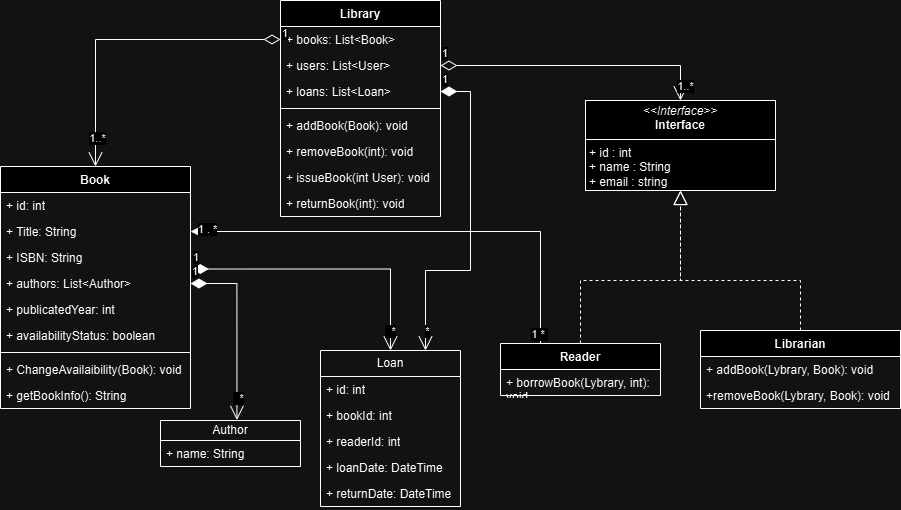

The diagram above was exported from draw.io. Its source (the exported page's mxGraphModel, read from the mxfile embedded in the PNG):
<mxGraphModel dx="2280" dy="768" grid="1" gridSize="10" guides="1" tooltips="1" connect="1" arrows="1" fold="1" page="1" pageScale="1" pageWidth="827" pageHeight="1169" math="0" shadow="0">
  <root>
    <mxCell id="0" />
    <mxCell id="1" parent="0" />
    <mxCell id="OGdssk0rM3YR_qGVjY4R-1" value="Library" style="swimlane;fontStyle=1;align=center;verticalAlign=top;childLayout=stackLayout;horizontal=1;startSize=26;horizontalStack=0;resizeParent=1;resizeParentMax=0;resizeLast=0;collapsible=1;marginBottom=0;whiteSpace=wrap;html=1;" parent="1" vertex="1">
      <mxGeometry x="150" y="120" width="160" height="216" as="geometry" />
    </mxCell>
    <mxCell id="OGdssk0rM3YR_qGVjY4R-2" value="+ books: List&amp;lt;Book&amp;gt;" style="text;strokeColor=none;fillColor=none;align=left;verticalAlign=top;spacingLeft=4;spacingRight=4;overflow=hidden;rotatable=0;points=[[0,0.5],[1,0.5]];portConstraint=eastwest;whiteSpace=wrap;html=1;" parent="OGdssk0rM3YR_qGVjY4R-1" vertex="1">
      <mxGeometry y="26" width="160" height="26" as="geometry" />
    </mxCell>
    <mxCell id="OGdssk0rM3YR_qGVjY4R-5" value="+ users: List&amp;lt;User&amp;gt;" style="text;strokeColor=none;fillColor=none;align=left;verticalAlign=top;spacingLeft=4;spacingRight=4;overflow=hidden;rotatable=0;points=[[0,0.5],[1,0.5]];portConstraint=eastwest;whiteSpace=wrap;html=1;" parent="OGdssk0rM3YR_qGVjY4R-1" vertex="1">
      <mxGeometry y="52" width="160" height="26" as="geometry" />
    </mxCell>
    <mxCell id="OGdssk0rM3YR_qGVjY4R-6" value="+ loans: List&amp;lt;Loan&amp;gt;" style="text;strokeColor=none;fillColor=none;align=left;verticalAlign=top;spacingLeft=4;spacingRight=4;overflow=hidden;rotatable=0;points=[[0,0.5],[1,0.5]];portConstraint=eastwest;whiteSpace=wrap;html=1;" parent="OGdssk0rM3YR_qGVjY4R-1" vertex="1">
      <mxGeometry y="78" width="160" height="26" as="geometry" />
    </mxCell>
    <mxCell id="OGdssk0rM3YR_qGVjY4R-3" value="" style="line;strokeWidth=1;fillColor=none;align=left;verticalAlign=middle;spacingTop=-1;spacingLeft=3;spacingRight=3;rotatable=0;labelPosition=right;points=[];portConstraint=eastwest;strokeColor=inherit;" parent="OGdssk0rM3YR_qGVjY4R-1" vertex="1">
      <mxGeometry y="104" width="160" height="8" as="geometry" />
    </mxCell>
    <mxCell id="OGdssk0rM3YR_qGVjY4R-4" value="+ addBook(Book): void" style="text;strokeColor=none;fillColor=none;align=left;verticalAlign=top;spacingLeft=4;spacingRight=4;overflow=hidden;rotatable=0;points=[[0,0.5],[1,0.5]];portConstraint=eastwest;whiteSpace=wrap;html=1;" parent="OGdssk0rM3YR_qGVjY4R-1" vertex="1">
      <mxGeometry y="112" width="160" height="26" as="geometry" />
    </mxCell>
    <mxCell id="OGdssk0rM3YR_qGVjY4R-7" value="+ removeBook(int): void" style="text;strokeColor=none;fillColor=none;align=left;verticalAlign=top;spacingLeft=4;spacingRight=4;overflow=hidden;rotatable=0;points=[[0,0.5],[1,0.5]];portConstraint=eastwest;whiteSpace=wrap;html=1;" parent="OGdssk0rM3YR_qGVjY4R-1" vertex="1">
      <mxGeometry y="138" width="160" height="26" as="geometry" />
    </mxCell>
    <mxCell id="OGdssk0rM3YR_qGVjY4R-8" value="+ issueBook(int User)&lt;span style=&quot;color: rgba(0, 0, 0, 0); font-family: monospace; font-size: 0px; text-wrap-mode: nowrap;&quot;&gt;%3CmxGraphModel%3E%3Croot%3E%3CmxCell%20id%3D%220%22%2F%3E%3CmxCell%20id%3D%221%22%20parent%3D%220%22%2F%3E%3CmxCell%20id%3D%222%22%20value%3D%22%2B%20addBook(Book)%3A%20void%22%20style%3D%22text%3BstrokeColor%3Dnone%3BfillColor%3Dnone%3Balign%3Dleft%3BverticalAlign%3Dtop%3BspacingLeft%3D4%3BspacingRight%3D4%3Boverflow%3Dhidden%3Brotatable%3D0%3Bpoints%3D%5B%5B0%2C0.5%5D%2C%5B1%2C0.5%5D%5D%3BportConstraint%3Deastwest%3BwhiteSpace%3Dwrap%3Bhtml%3D1%3B%22%20vertex%3D%221%22%20parent%3D%221%22%3E%3CmxGeometry%20x%3D%22150%22%20y%3D%22232%22%20width%3D%22160%22%20height%3D%2226%22%20as%3D%22geometry%22%2F%3E%3C%2FmxCell%3E%3C%2Froot%3E%3C%2FmxGraphModel%3E&lt;/span&gt;: void" style="text;strokeColor=none;fillColor=none;align=left;verticalAlign=top;spacingLeft=4;spacingRight=4;overflow=hidden;rotatable=0;points=[[0,0.5],[1,0.5]];portConstraint=eastwest;whiteSpace=wrap;html=1;" parent="OGdssk0rM3YR_qGVjY4R-1" vertex="1">
      <mxGeometry y="164" width="160" height="26" as="geometry" />
    </mxCell>
    <mxCell id="OGdssk0rM3YR_qGVjY4R-9" value="+ returnBook(int): void" style="text;strokeColor=none;fillColor=none;align=left;verticalAlign=top;spacingLeft=4;spacingRight=4;overflow=hidden;rotatable=0;points=[[0,0.5],[1,0.5]];portConstraint=eastwest;whiteSpace=wrap;html=1;" parent="OGdssk0rM3YR_qGVjY4R-1" vertex="1">
      <mxGeometry y="190" width="160" height="26" as="geometry" />
    </mxCell>
    <mxCell id="OGdssk0rM3YR_qGVjY4R-16" value="Reader" style="swimlane;fontStyle=1;align=center;verticalAlign=top;childLayout=stackLayout;horizontal=1;startSize=26;horizontalStack=0;resizeParent=1;resizeParentMax=0;resizeLast=0;collapsible=1;marginBottom=0;whiteSpace=wrap;html=1;" parent="1" vertex="1">
      <mxGeometry x="370" y="463" width="160" height="52" as="geometry" />
    </mxCell>
    <mxCell id="OGdssk0rM3YR_qGVjY4R-20" value="+ borrowBook(Lybrary, int): void" style="text;strokeColor=none;fillColor=none;align=left;verticalAlign=top;spacingLeft=4;spacingRight=4;overflow=hidden;rotatable=0;points=[[0,0.5],[1,0.5]];portConstraint=eastwest;whiteSpace=wrap;html=1;" parent="OGdssk0rM3YR_qGVjY4R-16" vertex="1">
      <mxGeometry y="26" width="160" height="26" as="geometry" />
    </mxCell>
    <mxCell id="OGdssk0rM3YR_qGVjY4R-21" value="Librarian" style="swimlane;fontStyle=1;align=center;verticalAlign=top;childLayout=stackLayout;horizontal=1;startSize=26;horizontalStack=0;resizeParent=1;resizeParentMax=0;resizeLast=0;collapsible=1;marginBottom=0;whiteSpace=wrap;html=1;" parent="1" vertex="1">
      <mxGeometry x="570" y="450" width="200" height="78" as="geometry" />
    </mxCell>
    <mxCell id="OGdssk0rM3YR_qGVjY4R-22" value="+ addBook(Lybrary, Book): void" style="text;strokeColor=none;fillColor=none;align=left;verticalAlign=top;spacingLeft=4;spacingRight=4;overflow=hidden;rotatable=0;points=[[0,0.5],[1,0.5]];portConstraint=eastwest;whiteSpace=wrap;html=1;" parent="OGdssk0rM3YR_qGVjY4R-21" vertex="1">
      <mxGeometry y="26" width="200" height="26" as="geometry" />
    </mxCell>
    <mxCell id="OGdssk0rM3YR_qGVjY4R-23" value="+removeBook(Lybrary, Book): void" style="text;strokeColor=none;fillColor=none;align=left;verticalAlign=top;spacingLeft=4;spacingRight=4;overflow=hidden;rotatable=0;points=[[0,0.5],[1,0.5]];portConstraint=eastwest;whiteSpace=wrap;html=1;" parent="OGdssk0rM3YR_qGVjY4R-21" vertex="1">
      <mxGeometry y="52" width="200" height="26" as="geometry" />
    </mxCell>
    <mxCell id="OGdssk0rM3YR_qGVjY4R-24" value="Loan" style="swimlane;fontStyle=0;childLayout=stackLayout;horizontal=1;startSize=26;fillColor=none;horizontalStack=0;resizeParent=1;resizeParentMax=0;resizeLast=0;collapsible=1;marginBottom=0;whiteSpace=wrap;html=1;" parent="1" vertex="1">
      <mxGeometry x="190" y="470" width="140" height="156" as="geometry" />
    </mxCell>
    <mxCell id="OGdssk0rM3YR_qGVjY4R-25" value="+ id: int" style="text;strokeColor=none;fillColor=none;align=left;verticalAlign=top;spacingLeft=4;spacingRight=4;overflow=hidden;rotatable=0;points=[[0,0.5],[1,0.5]];portConstraint=eastwest;whiteSpace=wrap;html=1;" parent="OGdssk0rM3YR_qGVjY4R-24" vertex="1">
      <mxGeometry y="26" width="140" height="26" as="geometry" />
    </mxCell>
    <mxCell id="OGdssk0rM3YR_qGVjY4R-26" value="+ bookId: int" style="text;strokeColor=none;fillColor=none;align=left;verticalAlign=top;spacingLeft=4;spacingRight=4;overflow=hidden;rotatable=0;points=[[0,0.5],[1,0.5]];portConstraint=eastwest;whiteSpace=wrap;html=1;" parent="OGdssk0rM3YR_qGVjY4R-24" vertex="1">
      <mxGeometry y="52" width="140" height="26" as="geometry" />
    </mxCell>
    <mxCell id="OGdssk0rM3YR_qGVjY4R-27" value="+ readerId: int" style="text;strokeColor=none;fillColor=none;align=left;verticalAlign=top;spacingLeft=4;spacingRight=4;overflow=hidden;rotatable=0;points=[[0,0.5],[1,0.5]];portConstraint=eastwest;whiteSpace=wrap;html=1;" parent="OGdssk0rM3YR_qGVjY4R-24" vertex="1">
      <mxGeometry y="78" width="140" height="26" as="geometry" />
    </mxCell>
    <mxCell id="OGdssk0rM3YR_qGVjY4R-28" value="+ loanDate: DateTime" style="text;strokeColor=none;fillColor=none;align=left;verticalAlign=top;spacingLeft=4;spacingRight=4;overflow=hidden;rotatable=0;points=[[0,0.5],[1,0.5]];portConstraint=eastwest;whiteSpace=wrap;html=1;" parent="OGdssk0rM3YR_qGVjY4R-24" vertex="1">
      <mxGeometry y="104" width="140" height="26" as="geometry" />
    </mxCell>
    <mxCell id="OGdssk0rM3YR_qGVjY4R-29" value="+ returnDate: DateTime" style="text;strokeColor=none;fillColor=none;align=left;verticalAlign=top;spacingLeft=4;spacingRight=4;overflow=hidden;rotatable=0;points=[[0,0.5],[1,0.5]];portConstraint=eastwest;whiteSpace=wrap;html=1;" parent="OGdssk0rM3YR_qGVjY4R-24" vertex="1">
      <mxGeometry y="130" width="140" height="26" as="geometry" />
    </mxCell>
    <mxCell id="OGdssk0rM3YR_qGVjY4R-31" value="Book" style="swimlane;fontStyle=1;align=center;verticalAlign=top;childLayout=stackLayout;horizontal=1;startSize=26;horizontalStack=0;resizeParent=1;resizeParentMax=0;resizeLast=0;collapsible=1;marginBottom=0;whiteSpace=wrap;html=1;" parent="1" vertex="1">
      <mxGeometry x="-130" y="286" width="190" height="242" as="geometry" />
    </mxCell>
    <mxCell id="OGdssk0rM3YR_qGVjY4R-34" value="+ id: int" style="text;strokeColor=none;fillColor=none;align=left;verticalAlign=top;spacingLeft=4;spacingRight=4;overflow=hidden;rotatable=0;points=[[0,0.5],[1,0.5]];portConstraint=eastwest;whiteSpace=wrap;html=1;" parent="OGdssk0rM3YR_qGVjY4R-31" vertex="1">
      <mxGeometry y="26" width="190" height="26" as="geometry" />
    </mxCell>
    <mxCell id="OGdssk0rM3YR_qGVjY4R-40" value="+ Title: String" style="text;strokeColor=none;fillColor=none;align=left;verticalAlign=top;spacingLeft=4;spacingRight=4;overflow=hidden;rotatable=0;points=[[0,0.5],[1,0.5]];portConstraint=eastwest;whiteSpace=wrap;html=1;" parent="OGdssk0rM3YR_qGVjY4R-31" vertex="1">
      <mxGeometry y="52" width="190" height="26" as="geometry" />
    </mxCell>
    <mxCell id="OGdssk0rM3YR_qGVjY4R-41" value="+ ISBN: String" style="text;strokeColor=none;fillColor=none;align=left;verticalAlign=top;spacingLeft=4;spacingRight=4;overflow=hidden;rotatable=0;points=[[0,0.5],[1,0.5]];portConstraint=eastwest;whiteSpace=wrap;html=1;" parent="OGdssk0rM3YR_qGVjY4R-31" vertex="1">
      <mxGeometry y="78" width="190" height="26" as="geometry" />
    </mxCell>
    <mxCell id="OGdssk0rM3YR_qGVjY4R-42" value="+ authors: List&amp;lt;Author&amp;gt;" style="text;strokeColor=none;fillColor=none;align=left;verticalAlign=top;spacingLeft=4;spacingRight=4;overflow=hidden;rotatable=0;points=[[0,0.5],[1,0.5]];portConstraint=eastwest;whiteSpace=wrap;html=1;" parent="OGdssk0rM3YR_qGVjY4R-31" vertex="1">
      <mxGeometry y="104" width="190" height="26" as="geometry" />
    </mxCell>
    <mxCell id="OGdssk0rM3YR_qGVjY4R-43" value="+ publicatedYear: int" style="text;strokeColor=none;fillColor=none;align=left;verticalAlign=top;spacingLeft=4;spacingRight=4;overflow=hidden;rotatable=0;points=[[0,0.5],[1,0.5]];portConstraint=eastwest;whiteSpace=wrap;html=1;" parent="OGdssk0rM3YR_qGVjY4R-31" vertex="1">
      <mxGeometry y="130" width="190" height="26" as="geometry" />
    </mxCell>
    <mxCell id="OGdssk0rM3YR_qGVjY4R-44" value="+ availabilityStatus: boolean" style="text;strokeColor=none;fillColor=none;align=left;verticalAlign=top;spacingLeft=4;spacingRight=4;overflow=hidden;rotatable=0;points=[[0,0.5],[1,0.5]];portConstraint=eastwest;whiteSpace=wrap;html=1;" parent="OGdssk0rM3YR_qGVjY4R-31" vertex="1">
      <mxGeometry y="156" width="190" height="26" as="geometry" />
    </mxCell>
    <mxCell id="OGdssk0rM3YR_qGVjY4R-35" value="" style="line;strokeWidth=1;fillColor=none;align=left;verticalAlign=middle;spacingTop=-1;spacingLeft=3;spacingRight=3;rotatable=0;labelPosition=right;points=[];portConstraint=eastwest;strokeColor=inherit;" parent="OGdssk0rM3YR_qGVjY4R-31" vertex="1">
      <mxGeometry y="182" width="190" height="8" as="geometry" />
    </mxCell>
    <mxCell id="OGdssk0rM3YR_qGVjY4R-36" value="+ ChangeAvailaibility(Book): void" style="text;strokeColor=none;fillColor=none;align=left;verticalAlign=top;spacingLeft=4;spacingRight=4;overflow=hidden;rotatable=0;points=[[0,0.5],[1,0.5]];portConstraint=eastwest;whiteSpace=wrap;html=1;" parent="OGdssk0rM3YR_qGVjY4R-31" vertex="1">
      <mxGeometry y="190" width="190" height="26" as="geometry" />
    </mxCell>
    <mxCell id="OGdssk0rM3YR_qGVjY4R-37" value="+ getBookInfo(): String" style="text;strokeColor=none;fillColor=none;align=left;verticalAlign=top;spacingLeft=4;spacingRight=4;overflow=hidden;rotatable=0;points=[[0,0.5],[1,0.5]];portConstraint=eastwest;whiteSpace=wrap;html=1;" parent="OGdssk0rM3YR_qGVjY4R-31" vertex="1">
      <mxGeometry y="216" width="190" height="26" as="geometry" />
    </mxCell>
    <mxCell id="OGdssk0rM3YR_qGVjY4R-47" value="Author" style="swimlane;fontStyle=0;childLayout=stackLayout;horizontal=1;startSize=20;fillColor=none;horizontalStack=0;resizeParent=1;resizeParentMax=0;resizeLast=0;collapsible=1;marginBottom=0;whiteSpace=wrap;html=1;" parent="1" vertex="1">
      <mxGeometry x="30" y="540" width="140" height="46" as="geometry" />
    </mxCell>
    <mxCell id="OGdssk0rM3YR_qGVjY4R-48" value="+ name: String" style="text;strokeColor=none;fillColor=none;align=left;verticalAlign=top;spacingLeft=4;spacingRight=4;overflow=hidden;rotatable=0;points=[[0,0.5],[1,0.5]];portConstraint=eastwest;whiteSpace=wrap;html=1;" parent="OGdssk0rM3YR_qGVjY4R-47" vertex="1">
      <mxGeometry y="20" width="140" height="26" as="geometry" />
    </mxCell>
    <mxCell id="OGdssk0rM3YR_qGVjY4R-56" value="1" style="endArrow=open;html=1;endSize=12;startArrow=diamondThin;startSize=14;startFill=0;edgeStyle=orthogonalEdgeStyle;align=left;verticalAlign=bottom;rounded=0;exitX=0;exitY=0.5;exitDx=0;exitDy=0;entryX=0.5;entryY=0;entryDx=0;entryDy=0;" parent="1" source="OGdssk0rM3YR_qGVjY4R-2" target="OGdssk0rM3YR_qGVjY4R-31" edge="1">
      <mxGeometry x="-1" y="3" relative="1" as="geometry">
        <mxPoint x="70" y="270" as="sourcePoint" />
        <mxPoint x="230" y="270" as="targetPoint" />
      </mxGeometry>
    </mxCell>
    <mxCell id="Ed-Pafqun5JkNbk6ZS5z-32" value="1..*" style="edgeLabel;html=1;align=center;verticalAlign=middle;resizable=0;points=[];" parent="OGdssk0rM3YR_qGVjY4R-56" vertex="1" connectable="0">
      <mxGeometry x="0.8158" y="1" relative="1" as="geometry">
        <mxPoint as="offset" />
      </mxGeometry>
    </mxCell>
    <mxCell id="OGdssk0rM3YR_qGVjY4R-57" value="1" style="endArrow=open;html=1;endSize=12;startArrow=diamondThin;startSize=14;startFill=0;edgeStyle=orthogonalEdgeStyle;align=left;verticalAlign=bottom;rounded=0;entryX=0.5;entryY=0;entryDx=0;entryDy=0;" parent="1" source="OGdssk0rM3YR_qGVjY4R-5" target="Ed-Pafqun5JkNbk6ZS5z-15" edge="1">
      <mxGeometry x="-1" y="3" relative="1" as="geometry">
        <mxPoint x="310" y="185" as="sourcePoint" />
        <mxPoint x="517.5" y="226" as="targetPoint" />
      </mxGeometry>
    </mxCell>
    <mxCell id="Ed-Pafqun5JkNbk6ZS5z-31" value="1..*" style="edgeLabel;html=1;align=center;verticalAlign=middle;resizable=0;points=[];" parent="OGdssk0rM3YR_qGVjY4R-57" vertex="1" connectable="0">
      <mxGeometry x="0.8912" y="4" relative="1" as="geometry">
        <mxPoint as="offset" />
      </mxGeometry>
    </mxCell>
    <mxCell id="Ed-Pafqun5JkNbk6ZS5z-15" value="&lt;p style=&quot;margin:0px;margin-top:4px;text-align:center;&quot;&gt;&lt;i&gt;&amp;lt;&amp;lt;Interface&amp;gt;&amp;gt;&lt;/i&gt;&lt;br&gt;&lt;b&gt;Interface&lt;/b&gt;&lt;/p&gt;&lt;hr size=&quot;1&quot; style=&quot;border-style:solid;&quot;&gt;&lt;p style=&quot;margin:0px;margin-left:4px;&quot;&gt;+ id : int&lt;/p&gt;&lt;p style=&quot;margin:0px;margin-left:4px;&quot;&gt;+ name : String&lt;/p&gt;&lt;p style=&quot;margin:0px;margin-left:4px;&quot;&gt;+ email : string&lt;/p&gt;&lt;p style=&quot;margin:0px;margin-left:4px;&quot;&gt;&lt;br&gt;&lt;/p&gt;" style="verticalAlign=top;align=left;overflow=fill;html=1;whiteSpace=wrap;" parent="1" vertex="1">
      <mxGeometry x="455" y="220" width="190" height="90" as="geometry" />
    </mxCell>
    <mxCell id="Ed-Pafqun5JkNbk6ZS5z-17" value="1" style="endArrow=open;html=1;endSize=12;startArrow=diamondThin;startSize=14;startFill=1;edgeStyle=orthogonalEdgeStyle;align=left;verticalAlign=bottom;rounded=0;exitX=1.007;exitY=-0.057;exitDx=0;exitDy=0;exitPerimeter=0;entryX=0.5;entryY=0;entryDx=0;entryDy=0;" parent="1" source="OGdssk0rM3YR_qGVjY4R-42" target="OGdssk0rM3YR_qGVjY4R-24" edge="1">
      <mxGeometry x="-1" y="3" relative="1" as="geometry">
        <mxPoint x="80" y="390" as="sourcePoint" />
        <mxPoint x="240" y="390" as="targetPoint" />
      </mxGeometry>
    </mxCell>
    <mxCell id="Ed-Pafqun5JkNbk6ZS5z-20" value="&amp;nbsp; *" style="edgeLabel;html=1;align=center;verticalAlign=middle;resizable=0;points=[];" parent="Ed-Pafqun5JkNbk6ZS5z-17" vertex="1" connectable="0">
      <mxGeometry x="0.8611" y="-1" relative="1" as="geometry">
        <mxPoint as="offset" />
      </mxGeometry>
    </mxCell>
    <mxCell id="Ed-Pafqun5JkNbk6ZS5z-18" value="1" style="endArrow=open;html=1;endSize=12;startArrow=diamondThin;startSize=14;startFill=1;edgeStyle=orthogonalEdgeStyle;align=left;verticalAlign=bottom;rounded=0;exitX=1;exitY=0.5;exitDx=0;exitDy=0;entryX=0.546;entryY=-0.013;entryDx=0;entryDy=0;entryPerimeter=0;" parent="1" source="OGdssk0rM3YR_qGVjY4R-42" target="OGdssk0rM3YR_qGVjY4R-47" edge="1">
      <mxGeometry x="-1" y="3" relative="1" as="geometry">
        <mxPoint x="71" y="399" as="sourcePoint" />
        <mxPoint x="270" y="480" as="targetPoint" />
      </mxGeometry>
    </mxCell>
    <mxCell id="Ed-Pafqun5JkNbk6ZS5z-19" value="&amp;nbsp; *" style="edgeLabel;html=1;align=center;verticalAlign=middle;resizable=0;points=[];" parent="Ed-Pafqun5JkNbk6ZS5z-18" vertex="1" connectable="0">
      <mxGeometry x="0.7664" y="1" relative="1" as="geometry">
        <mxPoint as="offset" />
      </mxGeometry>
    </mxCell>
    <mxCell id="Ed-Pafqun5JkNbk6ZS5z-21" value="" style="endArrow=block;dashed=1;endFill=0;endSize=12;html=1;rounded=0;exitX=0.5;exitY=0;exitDx=0;exitDy=0;entryX=0.5;entryY=1;entryDx=0;entryDy=0;" parent="1" source="OGdssk0rM3YR_qGVjY4R-16" target="Ed-Pafqun5JkNbk6ZS5z-15" edge="1">
      <mxGeometry width="160" relative="1" as="geometry">
        <mxPoint x="550" y="350" as="sourcePoint" />
        <mxPoint x="710" y="350" as="targetPoint" />
        <Array as="points">
          <mxPoint x="450" y="400" />
          <mxPoint x="550" y="400" />
        </Array>
      </mxGeometry>
    </mxCell>
    <mxCell id="Ed-Pafqun5JkNbk6ZS5z-22" value="" style="endArrow=block;dashed=1;endFill=0;endSize=12;html=1;rounded=0;exitX=0.5;exitY=0;exitDx=0;exitDy=0;entryX=0.5;entryY=1;entryDx=0;entryDy=0;" parent="1" source="OGdssk0rM3YR_qGVjY4R-21" target="Ed-Pafqun5JkNbk6ZS5z-15" edge="1">
      <mxGeometry width="160" relative="1" as="geometry">
        <mxPoint x="560" y="470" as="sourcePoint" />
        <mxPoint x="560" y="320" as="targetPoint" />
        <Array as="points">
          <mxPoint x="670" y="400" />
          <mxPoint x="550" y="400" />
        </Array>
      </mxGeometry>
    </mxCell>
    <mxCell id="Ed-Pafqun5JkNbk6ZS5z-23" style="edgeStyle=orthogonalEdgeStyle;rounded=0;orthogonalLoop=1;jettySize=auto;html=1;entryX=1;entryY=0.5;entryDx=0;entryDy=0;exitX=0.25;exitY=0;exitDx=0;exitDy=0;" parent="1" source="OGdssk0rM3YR_qGVjY4R-16" target="OGdssk0rM3YR_qGVjY4R-40" edge="1">
      <mxGeometry relative="1" as="geometry">
        <Array as="points">
          <mxPoint x="410" y="351" />
        </Array>
      </mxGeometry>
    </mxCell>
    <mxCell id="Ed-Pafqun5JkNbk6ZS5z-24" value="1 . *" style="edgeLabel;html=1;align=center;verticalAlign=middle;resizable=0;points=[];" parent="Ed-Pafqun5JkNbk6ZS5z-23" vertex="1" connectable="0">
      <mxGeometry x="0.9309" y="-3" relative="1" as="geometry">
        <mxPoint as="offset" />
      </mxGeometry>
    </mxCell>
    <mxCell id="Ed-Pafqun5JkNbk6ZS5z-29" value="1 *&amp;nbsp;" style="edgeLabel;html=1;align=center;verticalAlign=middle;resizable=0;points=[];" parent="Ed-Pafqun5JkNbk6ZS5z-23" vertex="1" connectable="0">
      <mxGeometry x="-0.9559" y="2" relative="1" as="geometry">
        <mxPoint as="offset" />
      </mxGeometry>
    </mxCell>
    <mxCell id="Ed-Pafqun5JkNbk6ZS5z-27" value="1" style="endArrow=open;html=1;endSize=12;startArrow=diamondThin;startSize=14;startFill=1;edgeStyle=orthogonalEdgeStyle;align=left;verticalAlign=bottom;rounded=0;exitX=1;exitY=0.5;exitDx=0;exitDy=0;entryX=0.75;entryY=0;entryDx=0;entryDy=0;" parent="1" source="OGdssk0rM3YR_qGVjY4R-6" target="OGdssk0rM3YR_qGVjY4R-24" edge="1">
      <mxGeometry x="-1" y="3" relative="1" as="geometry">
        <mxPoint x="330" y="220" as="sourcePoint" />
        <mxPoint x="490" y="220" as="targetPoint" />
        <Array as="points">
          <mxPoint x="340" y="211" />
          <mxPoint x="340" y="390" />
          <mxPoint x="295" y="390" />
        </Array>
      </mxGeometry>
    </mxCell>
    <mxCell id="Ed-Pafqun5JkNbk6ZS5z-28" value="*" style="edgeLabel;html=1;align=center;verticalAlign=middle;resizable=0;points=[];" parent="Ed-Pafqun5JkNbk6ZS5z-27" vertex="1" connectable="0">
      <mxGeometry x="0.8783" y="1" relative="1" as="geometry">
        <mxPoint as="offset" />
      </mxGeometry>
    </mxCell>
  </root>
</mxGraphModel>